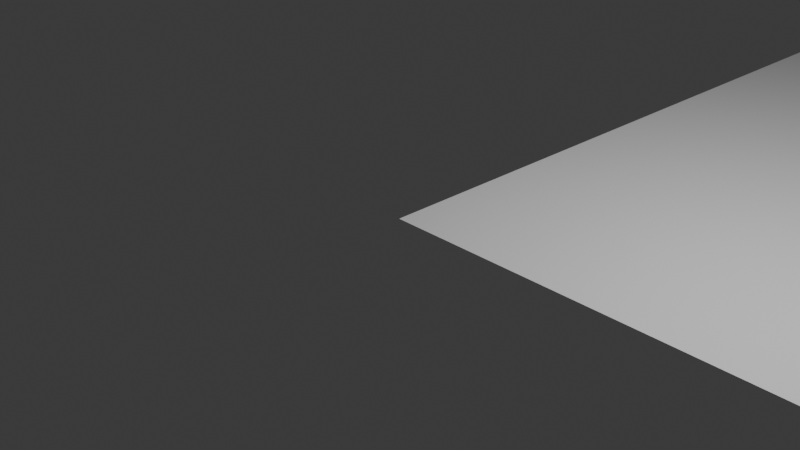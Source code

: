 # Source: Road.blend  (saved by Blender 4.0.36; exported with 4.5.12 LTS)
import bpy
from mathutils import Matrix  # noqa: F401  (used for matrix-valued properties, if any)

bpy.ops.wm.read_factory_settings(use_empty=True)
scene = bpy.context.scene
scene.name = 'Scene'

# ---- collections
col_collection = bpy.data.collections.new('Collection'); scene.collection.children.link(col_collection)
col_road_base = bpy.data.collections.new('Road Base'); scene.collection.children.link(col_road_base)

# ---- world
world_world = bpy.data.worlds.new('World'); scene.world = world_world
world_world.use_nodes = True; world_world.node_tree.nodes.clear()
_N = world_world.node_tree.nodes; _L = world_world.node_tree.links
n0 = _N.new('ShaderNodeOutputWorld'); n0.name = 'World Output'; n0.location = (300, 300)
n1 = _N.new('ShaderNodeBackground'); n1.name = 'Background'; n1.location = (10, 300)
n1.inputs[0].default_value = (0.05088, 0.05088, 0.05088, 1.0)
_L.new(n1.outputs[0], n0.inputs[0])
n0.is_active_output = True
world_world.color = (0.05088, 0.05088, 0.05088)
world_world.use_sun_shadow = False
world_world.sun_shadow_jitter_overblur = 0.0

# ---- cameras
cam_camera = bpy.data.cameras.new('Camera')
cam_camera.clip_end = 100.0
cam_camera.ortho_scale = 7.314

# ---- lights
light_light = bpy.data.lights.new('Light', 'POINT')
light_light.transmission_factor = 0.0
light_light.use_soft_falloff = False
light_light.energy = 1000.0
light_light.shadow_soft_size = 0.1
light_light.shadow_maximum_resolution = 0.006
light_light.use_absolute_resolution = True

# ---- meshes
me_plane = bpy.data.meshes.new('Plane')
me_plane.from_pydata([(-1.0, -1.0, 0.0), (1.0, -1.0, 0.0), (-1.0, 1.0, 0.0), (1.0, 1.0, 0.0)], [], [(0, 1, 3, 2)])
_uv = me_plane.uv_layers.new(name='UVMap')
_uv.uv.foreach_set('vector', [0.0, 0.0, 1.0, 0.0, 1.0, 1.0, 0.0, 1.0])
me_plane.update()
me_cube_001 = bpy.data.meshes.new('Cube.001')
me_cube_001.from_pydata([(-1.0, -1.0, -1.0), (-1.0, -1.0, 1.0), (-1.0, 1.0, -1.0), (-1.0, 1.0, 1.0), (1.0, -1.0, -1.0), (1.0, -1.0, 1.0), (1.0, 1.0, -1.0), (1.0, 1.0, 1.0)], [], [(0, 1, 3, 2), (2, 3, 7, 6), (6, 7, 5, 4), (4, 5, 1, 0), (2, 6, 4, 0), (7, 3, 1, 5)])
me_cube_001.polygons.foreach_set('use_smooth', [True] * 6)
_uv = me_cube_001.uv_layers.new(name='UVMap')
_uv.uv.foreach_set('vector', [0.375, 0.0, 0.625, 0.0, 0.625, 0.25, 0.375, 0.25, 0.375, 0.25, 0.625, 0.25, 0.625, 0.5, 0.375, 0.5, 0.375, 0.5, 0.625, 0.5, 0.625, 0.75, 0.375, 0.75, 0.375, 0.75, 0.625, 0.75, 0.625, 1.0, 0.375, 1.0, 0.125, 0.5, 0.375, 0.5, 0.375, 0.75, 0.125, 0.75, 0.625, 0.5, 0.875, 0.5, 0.875, 0.75, 0.625, 0.75])
me_cube_001.update()
me_cube_014 = bpy.data.meshes.new('Cube.014')
me_cube_014.from_pydata([(-1.0, -1.0, -1.0), (-1.0, -1.0, 1.0), (-1.0, 1.0, -1.0), (-1.0, 1.0, 1.0), (1.0, -1.0, -1.0), (1.0, -1.0, 1.0), (1.0, 1.0, -1.0), (1.0, 1.0, 1.0)], [], [(0, 1, 3, 2), (2, 3, 7, 6), (6, 7, 5, 4), (4, 5, 1, 0), (2, 6, 4, 0), (7, 3, 1, 5)])
_uv = me_cube_014.uv_layers.new(name='UVMap')
_uv.uv.foreach_set('vector', [0.375, 0.0, 0.625, 0.0, 0.625, 0.25, 0.375, 0.25, 0.375, 0.25, 0.625, 0.25, 0.625, 0.5, 0.375, 0.5, 0.375, 0.5, 0.625, 0.5, 0.625, 0.75, 0.375, 0.75, 0.375, 0.75, 0.625, 0.75, 0.625, 1.0, 0.375, 1.0, 0.125, 0.5, 0.375, 0.5, 0.375, 0.75, 0.125, 0.75, 0.625, 0.5, 0.875, 0.5, 0.875, 0.75, 0.625, 0.75])
me_cube_014.update()
me_cube_002 = bpy.data.meshes.new('Cube.002')
me_cube_002.from_pydata([(-1.0, -1.0, -1.0), (-1.0, -1.0, 1.0), (-1.0, 1.0, -1.0), (-1.0, 1.0, 1.0), (1.0, -1.0, -1.0), (1.0, -1.0, 1.0), (1.0, 1.0, -1.0), (1.0, 1.0, 1.0)], [], [(0, 1, 3, 2), (2, 3, 7, 6), (6, 7, 5, 4), (4, 5, 1, 0), (2, 6, 4, 0), (7, 3, 1, 5)])
_uv = me_cube_002.uv_layers.new(name='UVMap')
_uv.uv.foreach_set('vector', [0.375, 0.0, 0.625, 0.0, 0.625, 0.25, 0.375, 0.25, 0.375, 0.25, 0.625, 0.25, 0.625, 0.5, 0.375, 0.5, 0.375, 0.5, 0.625, 0.5, 0.625, 0.75, 0.375, 0.75, 0.375, 0.75, 0.625, 0.75, 0.625, 1.0, 0.375, 1.0, 0.125, 0.5, 0.375, 0.5, 0.375, 0.75, 0.125, 0.75, 0.625, 0.5, 0.875, 0.5, 0.875, 0.75, 0.625, 0.75])
me_cube_002.update()
me_cube_003 = bpy.data.meshes.new('Cube.003')
me_cube_003.from_pydata([(-1.0, -1.0, -1.0), (-1.0, -1.0, 1.0), (-1.0, 1.0, -1.0), (-1.0, 1.0, 1.0), (1.0, -1.0, -1.0), (1.0, -1.0, 1.0), (1.0, 1.0, -1.0), (1.0, 1.0, 1.0)], [], [(0, 1, 3, 2), (2, 3, 7, 6), (6, 7, 5, 4), (4, 5, 1, 0), (2, 6, 4, 0), (7, 3, 1, 5)])
_uv = me_cube_003.uv_layers.new(name='UVMap')
_uv.uv.foreach_set('vector', [0.375, 0.0, 0.625, 0.0, 0.625, 0.25, 0.375, 0.25, 0.375, 0.25, 0.625, 0.25, 0.625, 0.5, 0.375, 0.5, 0.375, 0.5, 0.625, 0.5, 0.625, 0.75, 0.375, 0.75, 0.375, 0.75, 0.625, 0.75, 0.625, 1.0, 0.375, 1.0, 0.125, 0.5, 0.375, 0.5, 0.375, 0.75, 0.125, 0.75, 0.625, 0.5, 0.875, 0.5, 0.875, 0.75, 0.625, 0.75])
me_cube_003.update()
me_cube_004 = bpy.data.meshes.new('Cube.004')
me_cube_004.from_pydata([(-1.0, -1.0, -1.0), (-1.0, -1.0, 1.0), (-1.0, 1.0, -1.0), (-1.0, 1.0, 1.0), (1.0, -1.0, -1.0), (1.0, -1.0, 1.0), (1.0, 1.0, -1.0), (1.0, 1.0, 1.0)], [], [(0, 1, 3, 2), (2, 3, 7, 6), (6, 7, 5, 4), (4, 5, 1, 0), (2, 6, 4, 0), (7, 3, 1, 5)])
_uv = me_cube_004.uv_layers.new(name='UVMap')
_uv.uv.foreach_set('vector', [0.375, 0.0, 0.625, 0.0, 0.625, 0.25, 0.375, 0.25, 0.375, 0.25, 0.625, 0.25, 0.625, 0.5, 0.375, 0.5, 0.375, 0.5, 0.625, 0.5, 0.625, 0.75, 0.375, 0.75, 0.375, 0.75, 0.625, 0.75, 0.625, 1.0, 0.375, 1.0, 0.125, 0.5, 0.375, 0.5, 0.375, 0.75, 0.125, 0.75, 0.625, 0.5, 0.875, 0.5, 0.875, 0.75, 0.625, 0.75])
me_cube_004.update()
me_cube_005 = bpy.data.meshes.new('Cube.005')
me_cube_005.from_pydata([(-1.0, -1.0, -1.0), (-1.0, -1.0, 1.0), (-1.0, 1.0, -1.0), (-1.0, 1.0, 1.0), (1.0, -1.0, -1.0), (1.0, -1.0, 1.0), (1.0, 1.0, -1.0), (1.0, 1.0, 1.0)], [], [(0, 1, 3, 2), (2, 3, 7, 6), (6, 7, 5, 4), (4, 5, 1, 0), (2, 6, 4, 0), (7, 3, 1, 5)])
_uv = me_cube_005.uv_layers.new(name='UVMap')
_uv.uv.foreach_set('vector', [0.375, 0.0, 0.625, 0.0, 0.625, 0.25, 0.375, 0.25, 0.375, 0.25, 0.625, 0.25, 0.625, 0.5, 0.375, 0.5, 0.375, 0.5, 0.625, 0.5, 0.625, 0.75, 0.375, 0.75, 0.375, 0.75, 0.625, 0.75, 0.625, 1.0, 0.375, 1.0, 0.125, 0.5, 0.375, 0.5, 0.375, 0.75, 0.125, 0.75, 0.625, 0.5, 0.875, 0.5, 0.875, 0.75, 0.625, 0.75])
me_cube_005.update()
me_cube_006 = bpy.data.meshes.new('Cube.006')
me_cube_006.from_pydata([(-1.0, -1.0, -1.0), (-1.0, -1.0, 1.0), (-1.0, 1.0, -1.0), (-1.0, 1.0, 1.0), (1.0, -1.0, -1.0), (1.0, -1.0, 1.0), (1.0, 1.0, -1.0), (1.0, 1.0, 1.0)], [], [(0, 1, 3, 2), (2, 3, 7, 6), (6, 7, 5, 4), (4, 5, 1, 0), (2, 6, 4, 0), (7, 3, 1, 5)])
_uv = me_cube_006.uv_layers.new(name='UVMap')
_uv.uv.foreach_set('vector', [0.375, 0.0, 0.625, 0.0, 0.625, 0.25, 0.375, 0.25, 0.375, 0.25, 0.625, 0.25, 0.625, 0.5, 0.375, 0.5, 0.375, 0.5, 0.625, 0.5, 0.625, 0.75, 0.375, 0.75, 0.375, 0.75, 0.625, 0.75, 0.625, 1.0, 0.375, 1.0, 0.125, 0.5, 0.375, 0.5, 0.375, 0.75, 0.125, 0.75, 0.625, 0.5, 0.875, 0.5, 0.875, 0.75, 0.625, 0.75])
me_cube_006.update()
me_cube_007 = bpy.data.meshes.new('Cube.007')
me_cube_007.from_pydata([(-1.0, -1.0, -1.0), (-1.0, -1.0, 1.0), (-1.0, 1.0, -1.0), (-1.0, 1.0, 1.0), (1.0, -1.0, -1.0), (1.0, -1.0, 1.0), (1.0, 1.0, -1.0), (1.0, 1.0, 1.0)], [], [(0, 1, 3, 2), (2, 3, 7, 6), (6, 7, 5, 4), (4, 5, 1, 0), (2, 6, 4, 0), (7, 3, 1, 5)])
_uv = me_cube_007.uv_layers.new(name='UVMap')
_uv.uv.foreach_set('vector', [0.375, 0.0, 0.625, 0.0, 0.625, 0.25, 0.375, 0.25, 0.375, 0.25, 0.625, 0.25, 0.625, 0.5, 0.375, 0.5, 0.375, 0.5, 0.625, 0.5, 0.625, 0.75, 0.375, 0.75, 0.375, 0.75, 0.625, 0.75, 0.625, 1.0, 0.375, 1.0, 0.125, 0.5, 0.375, 0.5, 0.375, 0.75, 0.125, 0.75, 0.625, 0.5, 0.875, 0.5, 0.875, 0.75, 0.625, 0.75])
me_cube_007.update()
me_cube_008 = bpy.data.meshes.new('Cube.008')
me_cube_008.from_pydata([(-1.0, -1.0, -1.0), (-1.0, -1.0, 1.0), (-1.0, 1.0, -1.0), (-1.0, 1.0, 1.0), (1.0, -1.0, -1.0), (1.0, -1.0, 1.0), (1.0, 1.0, -1.0), (1.0, 1.0, 1.0)], [], [(0, 1, 3, 2), (2, 3, 7, 6), (6, 7, 5, 4), (4, 5, 1, 0), (2, 6, 4, 0), (7, 3, 1, 5)])
_uv = me_cube_008.uv_layers.new(name='UVMap')
_uv.uv.foreach_set('vector', [0.375, 0.0, 0.625, 0.0, 0.625, 0.25, 0.375, 0.25, 0.375, 0.25, 0.625, 0.25, 0.625, 0.5, 0.375, 0.5, 0.375, 0.5, 0.625, 0.5, 0.625, 0.75, 0.375, 0.75, 0.375, 0.75, 0.625, 0.75, 0.625, 1.0, 0.375, 1.0, 0.125, 0.5, 0.375, 0.5, 0.375, 0.75, 0.125, 0.75, 0.625, 0.5, 0.875, 0.5, 0.875, 0.75, 0.625, 0.75])
me_cube_008.update()
me_cube_009 = bpy.data.meshes.new('Cube.009')
me_cube_009.from_pydata([(-1.0, -1.0, -1.0), (-1.0, -1.0, 1.0), (-1.0, 1.0, -1.0), (-1.0, 1.0, 1.0), (1.0, -1.0, -1.0), (1.0, -1.0, 1.0), (1.0, 1.0, -1.0), (1.0, 1.0, 1.0)], [], [(0, 1, 3, 2), (2, 3, 7, 6), (6, 7, 5, 4), (4, 5, 1, 0), (2, 6, 4, 0), (7, 3, 1, 5)])
_uv = me_cube_009.uv_layers.new(name='UVMap')
_uv.uv.foreach_set('vector', [0.375, 0.0, 0.625, 0.0, 0.625, 0.25, 0.375, 0.25, 0.375, 0.25, 0.625, 0.25, 0.625, 0.5, 0.375, 0.5, 0.375, 0.5, 0.625, 0.5, 0.625, 0.75, 0.375, 0.75, 0.375, 0.75, 0.625, 0.75, 0.625, 1.0, 0.375, 1.0, 0.125, 0.5, 0.375, 0.5, 0.375, 0.75, 0.125, 0.75, 0.625, 0.5, 0.875, 0.5, 0.875, 0.75, 0.625, 0.75])
me_cube_009.update()
me_cube_010 = bpy.data.meshes.new('Cube.010')
me_cube_010.from_pydata([(-1.0, -1.0, -1.0), (-1.0, -1.0, 1.0), (-1.0, 1.0, -1.0), (-1.0, 1.0, 1.0), (1.0, -1.0, -1.0), (1.0, -1.0, 1.0), (1.0, 1.0, -1.0), (1.0, 1.0, 1.0)], [], [(0, 1, 3, 2), (2, 3, 7, 6), (6, 7, 5, 4), (4, 5, 1, 0), (2, 6, 4, 0), (7, 3, 1, 5)])
_uv = me_cube_010.uv_layers.new(name='UVMap')
_uv.uv.foreach_set('vector', [0.375, 0.0, 0.625, 0.0, 0.625, 0.25, 0.375, 0.25, 0.375, 0.25, 0.625, 0.25, 0.625, 0.5, 0.375, 0.5, 0.375, 0.5, 0.625, 0.5, 0.625, 0.75, 0.375, 0.75, 0.375, 0.75, 0.625, 0.75, 0.625, 1.0, 0.375, 1.0, 0.125, 0.5, 0.375, 0.5, 0.375, 0.75, 0.125, 0.75, 0.625, 0.5, 0.875, 0.5, 0.875, 0.75, 0.625, 0.75])
me_cube_010.update()
me_cube_011 = bpy.data.meshes.new('Cube.011')
me_cube_011.from_pydata([(-1.0, -1.0, -1.0), (-1.0, -1.0, 1.0), (-1.0, 1.0, -1.0), (-1.0, 1.0, 1.0), (1.0, -1.0, -1.0), (1.0, -1.0, 1.0), (1.0, 1.0, -1.0), (1.0, 1.0, 1.0)], [], [(0, 1, 3, 2), (2, 3, 7, 6), (6, 7, 5, 4), (4, 5, 1, 0), (2, 6, 4, 0), (7, 3, 1, 5)])
_uv = me_cube_011.uv_layers.new(name='UVMap')
_uv.uv.foreach_set('vector', [0.375, 0.0, 0.625, 0.0, 0.625, 0.25, 0.375, 0.25, 0.375, 0.25, 0.625, 0.25, 0.625, 0.5, 0.375, 0.5, 0.375, 0.5, 0.625, 0.5, 0.625, 0.75, 0.375, 0.75, 0.375, 0.75, 0.625, 0.75, 0.625, 1.0, 0.375, 1.0, 0.125, 0.5, 0.375, 0.5, 0.375, 0.75, 0.125, 0.75, 0.625, 0.5, 0.875, 0.5, 0.875, 0.75, 0.625, 0.75])
me_cube_011.update()
me_cube_012 = bpy.data.meshes.new('Cube.012')
me_cube_012.from_pydata([(-1.0, -1.0, -1.0), (-1.0, -1.0, 1.0), (-1.0, 1.0, -1.0), (-1.0, 1.0, 1.0), (1.0, -1.0, -1.0), (1.0, -1.0, 1.0), (1.0, 1.0, -1.0), (1.0, 1.0, 1.0)], [], [(0, 1, 3, 2), (2, 3, 7, 6), (6, 7, 5, 4), (4, 5, 1, 0), (2, 6, 4, 0), (7, 3, 1, 5)])
_uv = me_cube_012.uv_layers.new(name='UVMap')
_uv.uv.foreach_set('vector', [0.375, 0.0, 0.625, 0.0, 0.625, 0.25, 0.375, 0.25, 0.375, 0.25, 0.625, 0.25, 0.625, 0.5, 0.375, 0.5, 0.375, 0.5, 0.625, 0.5, 0.625, 0.75, 0.375, 0.75, 0.375, 0.75, 0.625, 0.75, 0.625, 1.0, 0.375, 1.0, 0.125, 0.5, 0.375, 0.5, 0.375, 0.75, 0.125, 0.75, 0.625, 0.5, 0.875, 0.5, 0.875, 0.75, 0.625, 0.75])
me_cube_012.update()
me_cube_013 = bpy.data.meshes.new('Cube.013')
me_cube_013.from_pydata([(-1.0, -1.0, -1.0), (-1.0, -1.0, 1.0), (-1.0, 1.0, -1.0), (-1.0, 1.0, 1.0), (1.0, -1.0, -1.0), (1.0, -1.0, 1.0), (1.0, 1.0, -1.0), (1.0, 1.0, 1.0)], [], [(0, 1, 3, 2), (2, 3, 7, 6), (6, 7, 5, 4), (4, 5, 1, 0), (2, 6, 4, 0), (7, 3, 1, 5)])
_uv = me_cube_013.uv_layers.new(name='UVMap')
_uv.uv.foreach_set('vector', [0.375, 0.0, 0.625, 0.0, 0.625, 0.25, 0.375, 0.25, 0.375, 0.25, 0.625, 0.25, 0.625, 0.5, 0.375, 0.5, 0.375, 0.5, 0.625, 0.5, 0.625, 0.75, 0.375, 0.75, 0.375, 0.75, 0.625, 0.75, 0.625, 1.0, 0.375, 1.0, 0.125, 0.5, 0.375, 0.5, 0.375, 0.75, 0.125, 0.75, 0.625, 0.5, 0.875, 0.5, 0.875, 0.75, 0.625, 0.75])
me_cube_013.update()

# ---- curves / text
cu_beziercurve = bpy.data.curves.new('BezierCurve', 'CURVE')
cu_beziercurve.dimensions = '3D'
_sp = cu_beziercurve.splines.new('BEZIER'); _sp.bezier_points.add(5)
_sp.bezier_points.foreach_set('co', [-20.61, -79.32, -2.328e-08, -4.158, -35.42, -2.328e-08, 0.4813, -3.754, 2.887e-08, -1.477, 23.06, 1.043e-07, -4.414, 53.06, 1.65, -4.12, 90.64, 3.876])
_sp.bezier_points.foreach_set('handle_left', [-23.04, -85.14, 1.055e-08, -7.321, -47.58, -3.184e-08, 0.5991, -12.31, 2.391e-08, -0.2185, 15.75, 6.228e-08, -4.422, 44.96, 1.014, -4.239, 82.53, 3.448])
_sp.bezier_points.foreach_set('handle_right', [-16.44, -69.36, -8.127e-08, -2.367, -28.54, -1.844e-08, 0.377, 3.819, 3.326e-08, -2.738, 30.4, 1.465e-07, -4.413, 54.08, 1.73, -4.105, 91.65, 3.93])
for _p, _l, _r in zip(_sp.bezier_points, ['ALIGNED', 'ALIGNED', 'ALIGNED', 'ALIGNED', 'ALIGNED', 'ALIGNED'], ['ALIGNED', 'ALIGNED', 'ALIGNED', 'ALIGNED', 'ALIGNED', 'ALIGNED']): _p.handle_left_type = _l; _p.handle_right_type = _r
_sp.order_u = 0
_sp.order_v = 0
cu_beziercurve.use_path = True
cu_beziercurve.fill_mode = 'FULL'

# ---- objects
ob_light = bpy.data.objects.new('Light', light_light)
ob_camera = bpy.data.objects.new('Camera', cam_camera)
ob_plane = bpy.data.objects.new('Plane', me_plane)
ob_cube = bpy.data.objects.new('Cube', me_cube_001)
ob_beziercurve = bpy.data.objects.new('BezierCurve', cu_beziercurve)
ob_cube_013 = bpy.data.objects.new('Cube.013', me_cube_014)
ob_cube_001 = bpy.data.objects.new('Cube.001', me_cube_002)
ob_cube_002 = bpy.data.objects.new('Cube.002', me_cube_003)
ob_cube_003 = bpy.data.objects.new('Cube.003', me_cube_004)
ob_cube_004 = bpy.data.objects.new('Cube.004', me_cube_005)
ob_cube_005 = bpy.data.objects.new('Cube.005', me_cube_006)
ob_cube_006 = bpy.data.objects.new('Cube.006', me_cube_007)
ob_cube_007 = bpy.data.objects.new('Cube.007', me_cube_008)
ob_cube_008 = bpy.data.objects.new('Cube.008', me_cube_009)
ob_cube_009 = bpy.data.objects.new('Cube.009', me_cube_010)
ob_cube_010 = bpy.data.objects.new('Cube.010', me_cube_011)
ob_cube_011 = bpy.data.objects.new('Cube.011', me_cube_012)
ob_cube_012 = bpy.data.objects.new('Cube.012', me_cube_013)

# ---- transforms, parenting, visibility, modifiers, constraints
ob_light.location = (4.076, 1.005, 5.904)
ob_light.rotation_euler = (0.6503, 0.05522, 1.866)
ob_light.lock_rotations_4d = False
ob_light.empty_display_type = 'ARROWS'
ob_light.color = (0.0, 0.0, 0.0, 0.0)
ob_light.lineart.crease_threshold = 0.0
ob_camera.location = (7.359, -6.926, 4.958)
ob_camera.rotation_euler = (1.109, 0.0, 0.8149)
ob_camera.lock_rotations_4d = False
ob_camera.empty_display_type = 'ARROWS'
ob_camera.color = (0.0, 0.0, 0.0, 0.0)
ob_camera.display_type = 'WIRE'
ob_camera.lineart.crease_threshold = 0.0
ob_plane.location = (500.0, 500.0, 0.0)
ob_plane.scale = (500.0, 500.0, 1.0)
ob_cube.location = (310.0, 70.0, 0.0)
ob_cube.scale = (25.0, 25.0, 0.5)
ob_beziercurve.location = (263.0, 80.0, 0.5)
ob_cube_013.location = (263.0, 80.0, 0.5)
ob_cube_013.rotation_euler = (0.0, 1.571, 0.0)
ob_cube_013.scale = (6.0, 1.0, 0.5)
_m = ob_cube_013.modifiers.new('Array', 'ARRAY')
_m.fit_type = 'FIT_CURVE'
_m.curve = ob_beziercurve
_m.relative_offset_displace = (0.0, 1.0, 0.0)
_m.use_merge_vertices = True
_m = ob_cube_013.modifiers.new('Curve', 'CURVE')
_m.object = ob_beziercurve
_m.deform_axis = 'POS_Y'
ob_cube_001.location = (263.2, 76.9, 0.5)
ob_cube_001.scale = (6.0, 20.0, 0.5)
ob_cube_002.location = (258.9, 44.5, 0.5)
ob_cube_002.rotation_euler = (0.0, 0.0, -0.277)
ob_cube_002.scale = (6.0, 20.0, 0.5)
ob_cube_003.location = (246.5, 10.6, 0.5)
ob_cube_003.rotation_euler = (0.0, 0.0, -0.401)
ob_cube_003.scale = (6.0, 20.0, 0.5)
ob_cube_004.location = (261.4, 103.7, 0.5)
ob_cube_004.rotation_euler = (0.0, 0.0, 0.1504)
ob_cube_004.scale = (6.0, 20.0, 0.5)
ob_cube_005.location = (258.8, 133.1, 2.12)
ob_cube_005.rotation_euler = (0.06981, 0.0, 0.0)
ob_cube_005.scale = (6.0, 20.0, 0.5)
ob_cube_006.location = (258.8, 169.9, 4.36)
ob_cube_006.rotation_euler = (0.05236, 0.0, 0.0)
ob_cube_006.scale = (6.0, 20.0, 0.5)
ob_cube_007.location = (261.7, 207.3, 5.93)
ob_cube_007.rotation_euler = (0.03491, 0.0, -0.1503)
ob_cube_007.scale = (6.0, 20.0, 0.5)
ob_cube_008.location = (266.2, 235.7, 6.53)
ob_cube_008.rotation_euler = (0.0, 0.0, -0.2406)
ob_cube_008.scale = (6.0, 10.0, 0.5)
ob_cube_009.location = (274.1, 251.3, 6.53)
ob_cube_009.rotation_euler = (0.0, 0.0, -0.6898)
ob_cube_009.scale = (6.0, 10.0, 0.5)
ob_cube_010.location = (281.2, 257.7, 6.96)
ob_cube_010.rotation_euler = (0.05236, 0.0, -0.948)
ob_cube_010.scale = (6.0, 10.0, 0.5)
ob_cube_011.location = (297.1, 268.3, 7.6)
ob_cube_011.rotation_euler = (0.01745, 0.0, -1.027)
ob_cube_011.scale = (6.0, 10.0, 0.5)
ob_cube_012.location = (268.2, 260.9, 6.53)
ob_cube_012.rotation_euler = (0.0, 0.0, 0.1242)
ob_cube_012.scale = (4.0, 10.0, 0.5)

# ---- collection membership
col_collection.objects.link(ob_light)
col_collection.objects.link(ob_camera)
col_collection.objects.link(ob_plane)
col_collection.objects.link(ob_cube)
col_collection.objects.link(ob_beziercurve)
col_collection.objects.link(ob_cube_013)
col_road_base.objects.link(ob_cube_001)
col_road_base.objects.link(ob_cube_002)
col_road_base.objects.link(ob_cube_003)
col_road_base.objects.link(ob_cube_004)
col_road_base.objects.link(ob_cube_005)
col_road_base.objects.link(ob_cube_006)
col_road_base.objects.link(ob_cube_007)
col_road_base.objects.link(ob_cube_008)
col_road_base.objects.link(ob_cube_009)
col_road_base.objects.link(ob_cube_010)
col_road_base.objects.link(ob_cube_011)
col_road_base.objects.link(ob_cube_012)
def _layer_coll(name, lc=None):
    lc = lc or bpy.context.view_layer.layer_collection
    for c in lc.children:
        if c.name == name: return c
        r = _layer_coll(name, c)
        if r: return r
_layer_coll('Road Base').exclude = True

# ---- scene / render settings (as saved in the file)
scene.camera = ob_camera
scene.frame_start = 1; scene.frame_end = 250; scene.frame_set(1)
scene.render.engine = 'BLENDER_EEVEE_NEXT'
scene.cycles.sampling_pattern = 'TABULATED_SOBOL'
bpy.context.view_layer.update()

